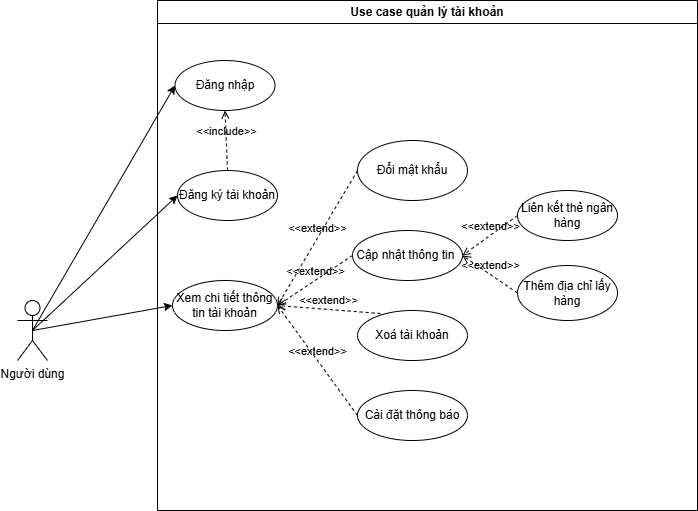

The diagram above was exported from draw.io. Its source (the exported page's mxGraphModel, read from the mxfile embedded in the PNG):
<mxGraphModel dx="1036" dy="570" grid="1" gridSize="10" guides="1" tooltips="1" connect="1" arrows="1" fold="1" page="1" pageScale="1" pageWidth="850" pageHeight="1100" math="0" shadow="0">
  <root>
    <mxCell id="0" />
    <mxCell id="1" parent="0" />
    <object label="Người dùng" Student="" id="2y_2Wb5fBeYwYxZxRKdJ-1">
      <mxCell style="shape=umlActor;verticalLabelPosition=bottom;verticalAlign=top;html=1;outlineConnect=0;" parent="1" vertex="1">
        <mxGeometry x="120" y="350" width="30" height="60" as="geometry" />
      </mxCell>
    </object>
    <mxCell id="4Tqvq5aJk6HI-8V6MBSV-10" value="Use case quản lý tài khoản" style="swimlane;whiteSpace=wrap;html=1;" vertex="1" parent="1">
      <mxGeometry x="260" y="50" width="540" height="510" as="geometry" />
    </mxCell>
    <mxCell id="4Tqvq5aJk6HI-8V6MBSV-11" value="Đăng nhập" style="ellipse;whiteSpace=wrap;html=1;" vertex="1" parent="4Tqvq5aJk6HI-8V6MBSV-10">
      <mxGeometry x="17.5" y="60" width="100" height="50" as="geometry" />
    </mxCell>
    <mxCell id="4Tqvq5aJk6HI-8V6MBSV-12" value="Đăng ký tài khoản" style="ellipse;whiteSpace=wrap;html=1;" vertex="1" parent="4Tqvq5aJk6HI-8V6MBSV-10">
      <mxGeometry x="20" y="170" width="100" height="50" as="geometry" />
    </mxCell>
    <mxCell id="4Tqvq5aJk6HI-8V6MBSV-13" value="Xem chi tiết thông tin tài khoản" style="ellipse;whiteSpace=wrap;html=1;" vertex="1" parent="4Tqvq5aJk6HI-8V6MBSV-10">
      <mxGeometry x="15" y="280" width="105" height="50" as="geometry" />
    </mxCell>
    <mxCell id="4Tqvq5aJk6HI-8V6MBSV-14" value="Đổi mật khẩu" style="ellipse;whiteSpace=wrap;html=1;" vertex="1" parent="4Tqvq5aJk6HI-8V6MBSV-10">
      <mxGeometry x="200" y="140" width="110" height="60" as="geometry" />
    </mxCell>
    <mxCell id="4Tqvq5aJk6HI-8V6MBSV-22" value="Cài đặt thông báo" style="ellipse;whiteSpace=wrap;html=1;" vertex="1" parent="4Tqvq5aJk6HI-8V6MBSV-10">
      <mxGeometry x="200" y="390" width="110" height="50" as="geometry" />
    </mxCell>
    <mxCell id="4Tqvq5aJk6HI-8V6MBSV-36" value="Xoá tài khoản" style="ellipse;whiteSpace=wrap;html=1;" vertex="1" parent="4Tqvq5aJk6HI-8V6MBSV-10">
      <mxGeometry x="200" y="310" width="110" height="50" as="geometry" />
    </mxCell>
    <mxCell id="4Tqvq5aJk6HI-8V6MBSV-39" value="Cập nhật thông tin&amp;nbsp;" style="ellipse;whiteSpace=wrap;html=1;" vertex="1" parent="4Tqvq5aJk6HI-8V6MBSV-10">
      <mxGeometry x="195" y="230" width="110" height="50" as="geometry" />
    </mxCell>
    <mxCell id="4Tqvq5aJk6HI-8V6MBSV-44" value="&amp;lt;&amp;lt;extend&amp;gt;&amp;gt;" style="html=1;verticalAlign=bottom;labelBackgroundColor=none;endArrow=open;endFill=0;dashed=1;rounded=0;entryX=1;entryY=0.5;entryDx=0;entryDy=0;exitX=0;exitY=0.5;exitDx=0;exitDy=0;" edge="1" parent="4Tqvq5aJk6HI-8V6MBSV-10" source="4Tqvq5aJk6HI-8V6MBSV-14" target="4Tqvq5aJk6HI-8V6MBSV-13">
      <mxGeometry width="160" relative="1" as="geometry">
        <mxPoint x="40" y="250" as="sourcePoint" />
        <mxPoint x="200" y="250" as="targetPoint" />
      </mxGeometry>
    </mxCell>
    <mxCell id="4Tqvq5aJk6HI-8V6MBSV-45" value="&amp;lt;&amp;lt;extend&amp;gt;&amp;gt;" style="html=1;verticalAlign=bottom;labelBackgroundColor=none;endArrow=open;endFill=0;dashed=1;rounded=0;exitX=0;exitY=0.5;exitDx=0;exitDy=0;entryX=1;entryY=0.5;entryDx=0;entryDy=0;" edge="1" parent="4Tqvq5aJk6HI-8V6MBSV-10" source="4Tqvq5aJk6HI-8V6MBSV-39" target="4Tqvq5aJk6HI-8V6MBSV-13">
      <mxGeometry width="160" relative="1" as="geometry">
        <mxPoint x="260" y="170" as="sourcePoint" />
        <mxPoint x="160" y="320" as="targetPoint" />
      </mxGeometry>
    </mxCell>
    <mxCell id="4Tqvq5aJk6HI-8V6MBSV-46" value="&amp;lt;&amp;lt;extend&amp;gt;&amp;gt;" style="html=1;verticalAlign=bottom;labelBackgroundColor=none;endArrow=open;endFill=0;dashed=1;rounded=0;exitX=0.21;exitY=0.06;exitDx=0;exitDy=0;exitPerimeter=0;entryX=1;entryY=0.5;entryDx=0;entryDy=0;" edge="1" parent="4Tqvq5aJk6HI-8V6MBSV-10" source="4Tqvq5aJk6HI-8V6MBSV-36" target="4Tqvq5aJk6HI-8V6MBSV-13">
      <mxGeometry width="160" relative="1" as="geometry">
        <mxPoint x="250" y="410" as="sourcePoint" />
        <mxPoint x="160" y="320" as="targetPoint" />
      </mxGeometry>
    </mxCell>
    <mxCell id="4Tqvq5aJk6HI-8V6MBSV-47" value="&amp;lt;&amp;lt;include&amp;gt;&amp;gt;" style="html=1;verticalAlign=bottom;labelBackgroundColor=none;endArrow=open;endFill=0;dashed=1;rounded=0;entryX=0.5;entryY=1;entryDx=0;entryDy=0;exitX=0.5;exitY=0;exitDx=0;exitDy=0;" edge="1" parent="4Tqvq5aJk6HI-8V6MBSV-10" source="4Tqvq5aJk6HI-8V6MBSV-12" target="4Tqvq5aJk6HI-8V6MBSV-11">
      <mxGeometry width="160" relative="1" as="geometry">
        <mxPoint x="20" y="110" as="sourcePoint" />
        <mxPoint x="180" y="110" as="targetPoint" />
      </mxGeometry>
    </mxCell>
    <mxCell id="4Tqvq5aJk6HI-8V6MBSV-49" value="&amp;lt;&amp;lt;extend&amp;gt;&amp;gt;" style="html=1;verticalAlign=bottom;labelBackgroundColor=none;endArrow=open;endFill=0;dashed=1;rounded=0;entryX=1;entryY=0.5;entryDx=0;entryDy=0;exitX=0;exitY=0.5;exitDx=0;exitDy=0;" edge="1" parent="4Tqvq5aJk6HI-8V6MBSV-10" source="4Tqvq5aJk6HI-8V6MBSV-50" target="4Tqvq5aJk6HI-8V6MBSV-39">
      <mxGeometry width="160" relative="1" as="geometry">
        <mxPoint x="420" y="320" as="sourcePoint" />
        <mxPoint x="260" y="270" as="targetPoint" />
      </mxGeometry>
    </mxCell>
    <mxCell id="4Tqvq5aJk6HI-8V6MBSV-50" value="Liên kết thẻ ngân hàng" style="ellipse;whiteSpace=wrap;html=1;" vertex="1" parent="4Tqvq5aJk6HI-8V6MBSV-10">
      <mxGeometry x="360" y="190" width="100" height="50" as="geometry" />
    </mxCell>
    <mxCell id="4Tqvq5aJk6HI-8V6MBSV-52" value="Thêm địa chỉ lấy hàng" style="ellipse;whiteSpace=wrap;html=1;" vertex="1" parent="4Tqvq5aJk6HI-8V6MBSV-10">
      <mxGeometry x="360" y="265" width="100" height="55" as="geometry" />
    </mxCell>
    <mxCell id="4Tqvq5aJk6HI-8V6MBSV-53" value="&amp;lt;&amp;lt;extend&amp;gt;&amp;gt;" style="html=1;verticalAlign=bottom;labelBackgroundColor=none;endArrow=open;endFill=0;dashed=1;rounded=0;exitX=0;exitY=0.5;exitDx=0;exitDy=0;entryX=1;entryY=0.5;entryDx=0;entryDy=0;" edge="1" parent="4Tqvq5aJk6HI-8V6MBSV-10" source="4Tqvq5aJk6HI-8V6MBSV-52" target="4Tqvq5aJk6HI-8V6MBSV-39">
      <mxGeometry width="160" relative="1" as="geometry">
        <mxPoint x="220" y="292" as="sourcePoint" />
        <mxPoint x="380" y="292" as="targetPoint" />
      </mxGeometry>
    </mxCell>
    <mxCell id="4Tqvq5aJk6HI-8V6MBSV-54" style="edgeStyle=orthogonalEdgeStyle;rounded=0;orthogonalLoop=1;jettySize=auto;html=1;exitX=0.5;exitY=1;exitDx=0;exitDy=0;" edge="1" parent="4Tqvq5aJk6HI-8V6MBSV-10" source="4Tqvq5aJk6HI-8V6MBSV-22" target="4Tqvq5aJk6HI-8V6MBSV-22">
      <mxGeometry relative="1" as="geometry" />
    </mxCell>
    <mxCell id="4Tqvq5aJk6HI-8V6MBSV-55" value="&amp;lt;&amp;lt;extend&amp;gt;&amp;gt;" style="html=1;verticalAlign=bottom;labelBackgroundColor=none;endArrow=open;endFill=0;dashed=1;rounded=0;entryX=1;entryY=0.5;entryDx=0;entryDy=0;exitX=0;exitY=0.5;exitDx=0;exitDy=0;" edge="1" parent="4Tqvq5aJk6HI-8V6MBSV-10" source="4Tqvq5aJk6HI-8V6MBSV-22" target="4Tqvq5aJk6HI-8V6MBSV-13">
      <mxGeometry width="160" relative="1" as="geometry">
        <mxPoint x="90" y="280" as="sourcePoint" />
        <mxPoint x="250" y="280" as="targetPoint" />
      </mxGeometry>
    </mxCell>
    <mxCell id="4Tqvq5aJk6HI-8V6MBSV-30" value="" style="endArrow=classic;html=1;rounded=0;entryX=0;entryY=0.5;entryDx=0;entryDy=0;exitX=0.5;exitY=0.5;exitDx=0;exitDy=0;exitPerimeter=0;" edge="1" parent="1" source="2y_2Wb5fBeYwYxZxRKdJ-1" target="4Tqvq5aJk6HI-8V6MBSV-12">
      <mxGeometry width="50" height="50" relative="1" as="geometry">
        <mxPoint x="400" y="350" as="sourcePoint" />
        <mxPoint x="450" y="300" as="targetPoint" />
      </mxGeometry>
    </mxCell>
    <mxCell id="4Tqvq5aJk6HI-8V6MBSV-32" value="" style="endArrow=classic;html=1;rounded=0;exitX=0.5;exitY=0.5;exitDx=0;exitDy=0;exitPerimeter=0;entryX=0;entryY=0.5;entryDx=0;entryDy=0;" edge="1" parent="1" source="2y_2Wb5fBeYwYxZxRKdJ-1" target="4Tqvq5aJk6HI-8V6MBSV-13">
      <mxGeometry width="50" height="50" relative="1" as="geometry">
        <mxPoint x="400" y="350" as="sourcePoint" />
        <mxPoint x="450" y="300" as="targetPoint" />
      </mxGeometry>
    </mxCell>
    <mxCell id="4Tqvq5aJk6HI-8V6MBSV-48" value="" style="endArrow=classic;html=1;rounded=0;entryX=0;entryY=0.5;entryDx=0;entryDy=0;exitX=0.5;exitY=0.5;exitDx=0;exitDy=0;exitPerimeter=0;" edge="1" parent="1" source="2y_2Wb5fBeYwYxZxRKdJ-1" target="4Tqvq5aJk6HI-8V6MBSV-11">
      <mxGeometry width="50" height="50" relative="1" as="geometry">
        <mxPoint x="140" y="380" as="sourcePoint" />
        <mxPoint x="450" y="300" as="targetPoint" />
      </mxGeometry>
    </mxCell>
  </root>
</mxGraphModel>